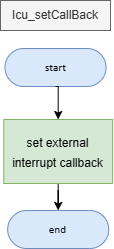

The diagram above was exported from draw.io. Its source (the exported page's mxGraphModel, read from the mxfile embedded in the PNG):
<mxGraphModel dx="4657" dy="1746" grid="1" gridSize="10" guides="1" tooltips="1" connect="1" arrows="1" fold="1" page="1" pageScale="1" pageWidth="850" pageHeight="1100" math="0" shadow="0">
  <root>
    <mxCell id="0" />
    <mxCell id="1" parent="0" />
    <UserObject label="&lt;div style=&quot;font-size: 1px&quot;&gt;&lt;font style=&quot;font-size: 11.29px; direction: ltr; letter-spacing: 0px; line-height: 120%; opacity: 1;&quot;&gt;start&lt;/font&gt;&lt;/div&gt;" Function="EN_DIO_Error_T DIO_init(uint8_t pinNumber, EN_DIO_PORT_T portNumber, EN_DIO_DIRECTION_T direction);" tags="Flowchart" id="2">
      <mxCell style="verticalAlign=middle;align=center;overflow=width;vsdxID=30;fillColor=#dae8fc;shape=stencil(tVLREoIgEPwaHnEQxsl3s/9gEpSJwDko7e+DsEkze2l627vdu5uFRaxyHe8FosR5sCcxqMZ3iO0Rpcp0ApQPCLEasUpaEC3Yi2lS3fOojOhsr3HDmObyMtsVcYqS29Qh5FEfklwrM5OXeUa/yjkcAwfr7TDpiyTfXvjkMR+Vw2A998qaBac5tAKHU1hq3i4oNwjRr9ofvayt/+Rk+yX/4iWA159KpXWKxJx/z0Bopfyw+g4=);strokeColor=#6c8ebf;spacingTop=-1;spacingBottom=-1;spacingLeft=-1;spacingRight=-1;points=[[0.5,1,0],[0.5,0,0],[0,0.5,0],[1,0.5,0]];labelBackgroundColor=none;rounded=1;html=1;whiteSpace=wrap;fontFamily=Calibri;" vertex="1" parent="1">
        <mxGeometry x="-1835.4999999999998" y="-82" width="101" height="38" as="geometry" />
      </mxCell>
    </UserObject>
    <mxCell id="3" value="Icu_setCallBack" style="text;html=1;strokeColor=#666666;fillColor=#f5f5f5;align=center;verticalAlign=middle;whiteSpace=wrap;rounded=0;fontColor=#333333;" vertex="1" parent="1">
      <mxGeometry x="-1839.9999999999998" y="-130" width="110" height="30" as="geometry" />
    </mxCell>
    <mxCell id="4" style="edgeStyle=orthogonalEdgeStyle;rounded=0;orthogonalLoop=1;jettySize=auto;html=1;exitX=0.5;exitY=1;exitDx=0;exitDy=0;" edge="1" source="5" target="7" parent="1">
      <mxGeometry relative="1" as="geometry" />
    </mxCell>
    <mxCell id="5" value="&lt;font style=&quot;font-size: 12px;&quot;&gt;set external interrupt callback&lt;br&gt;&lt;/font&gt;" style="rounded=0;whiteSpace=wrap;html=1;fontSize=16;fillColor=#d5e8d4;strokeColor=#82b366;" vertex="1" parent="1">
      <mxGeometry x="-1836.74" y="-11" width="108.86" height="64" as="geometry" />
    </mxCell>
    <mxCell id="6" style="edgeStyle=orthogonalEdgeStyle;rounded=0;orthogonalLoop=1;jettySize=auto;html=1;exitX=0.5;exitY=1;exitDx=0;exitDy=0;exitPerimeter=0;entryX=0.5;entryY=0;entryDx=0;entryDy=0;" edge="1" source="2" target="5" parent="1">
      <mxGeometry relative="1" as="geometry" />
    </mxCell>
    <UserObject label="&lt;div style=&quot;font-size: 1px&quot;&gt;&lt;font style=&quot;font-size: 11.29px; direction: ltr; letter-spacing: 0px; line-height: 120%; opacity: 1;&quot;&gt;end&lt;/font&gt;&lt;/div&gt;" Function="EN_DIO_Error_T DIO_init(uint8_t pinNumber, EN_DIO_PORT_T portNumber, EN_DIO_DIRECTION_T direction);" tags="Flowchart" id="7">
      <mxCell style="verticalAlign=middle;align=center;overflow=width;vsdxID=30;fillColor=#dae8fc;shape=stencil(tVLREoIgEPwaHnEQxsl3s/9gEpSJwDko7e+DsEkze2l627vdu5uFRaxyHe8FosR5sCcxqMZ3iO0Rpcp0ApQPCLEasUpaEC3Yi2lS3fOojOhsr3HDmObyMtsVcYqS29Qh5FEfklwrM5OXeUa/yjkcAwfr7TDpiyTfXvjkMR+Vw2A998qaBac5tAKHU1hq3i4oNwjRr9ofvayt/+Rk+yX/4iWA159KpXWKxJx/z0Bopfyw+g4=);strokeColor=#6c8ebf;spacingTop=-1;spacingBottom=-1;spacingLeft=-1;spacingRight=-1;points=[[0.5,1,0],[0.5,0,0],[0,0.5,0],[1,0.5,0]];labelBackgroundColor=none;rounded=1;html=1;whiteSpace=wrap;fontFamily=Calibri;" vertex="1" parent="1">
        <mxGeometry x="-1832.8099999999997" y="80" width="101" height="38" as="geometry" />
      </mxCell>
    </UserObject>
  </root>
</mxGraphModel>